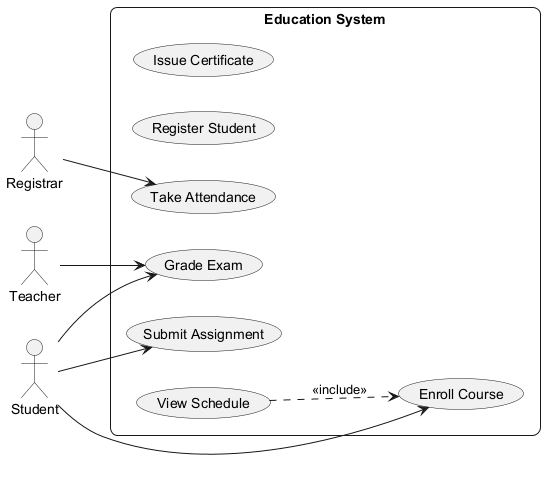

The diagram above was rendered by PlantUML. Its source (embedded in the PNG):
@startuml
skinparam backgroundColor #FFFFFF
skinparam roundCorner 15
left to right direction
actor "Teacher" as T
actor "Student" as S
actor "Registrar" as R
rectangle "Education System" {
  usecase "Issue Certificate" as UC_IssueCertificate
  usecase "Enroll Course" as UC_EnrollCourse
  usecase "Register Student" as UC_RegisterStudent
  usecase "Grade Exam" as UC_GradeExam
  usecase "Submit Assignment" as UC_SubmitAssignment
  usecase "Take Attendance" as UC_TakeAttendance
  usecase "View Schedule" as UC_ViewSchedule
}
T --> UC_GradeExam
S --> UC_EnrollCourse
S --> UC_SubmitAssignment
S --> UC_GradeExam
R --> UC_TakeAttendance
UC_ViewSchedule ..> UC_EnrollCourse : <<include>>
@enduml